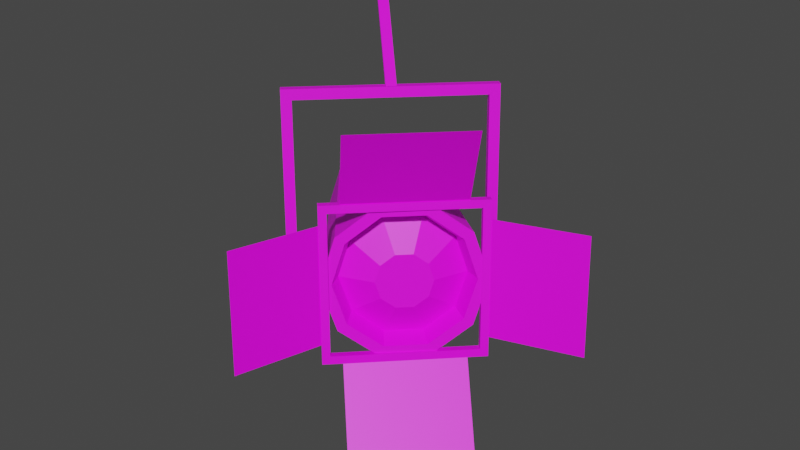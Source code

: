 # Source: SpotlightRoof.blend  (saved by Blender 3.5.10; exported with 4.5.12 LTS)
import bpy
from mathutils import Matrix  # noqa: F401  (used for matrix-valued properties, if any)

bpy.ops.wm.read_factory_settings(use_empty=True)
scene = bpy.context.scene
scene.name = 'Scene'

# ---- collections
col_collection = bpy.data.collections.new('Collection'); scene.collection.children.link(col_collection)

# ---- images (referenced by path relative to the original .blend; pixels are not part of the script)
import os
ASSET_DIR = os.environ.get("B2B_ASSET_DIR", "")  # directory of the original .blend (textures are referenced by path, not embedded)
HERE = os.path.dirname(os.path.abspath(__file__))  # packed textures are extracted next to this script under _unpacked/

def load_image(name, relpath, width, height, colorspace="sRGB"):
    """Load a texture the original file referenced (path relative to the .blend, or extracted next to this script)."""
    p = next((c for c in (os.path.join(HERE, relpath), os.path.join(ASSET_DIR, relpath)) if relpath and os.path.exists(c)), "")
    if p:
        img = bpy.data.images.load(p, check_existing=True)
        img.name = name
    else:  # same state as the original file: an image datablock whose file is absent (Cycles renders it pink)
        img = bpy.data.images.new(name, width, height)
        img.source = "FILE"
        img.filepath = "//" + (relpath or name)
    img.colorspace_settings.name = colorspace
    return img
img_pixel_palette_256x256_png = load_image('pixel_palette_256x256.png', 'pixel_palette_256x256.png', 1024, 1024, 'sRGB')

# ---- materials (node trees are filled in below, after node groups)
mat_material_001 = bpy.data.materials.new('Material.001')
mat_material_001.use_transparent_shadow = False

# ---- material node trees
mat_material_001.use_nodes = True; mat_material_001.node_tree.nodes.clear()
_N = mat_material_001.node_tree.nodes; _L = mat_material_001.node_tree.links
n0 = _N.new('ShaderNodeBsdfPrincipled'); n0.name = 'Principled BSDF'; n0.location = (10, 300)
n0.distribution = 'GGX'
n0.subsurface_method = 'RANDOM_WALK_SKIN'
n0.inputs[3].default_value = 1.45
n0.inputs[27].default_value = (0.0, 0.0, 0.0, 1.0)
n0.inputs[28].default_value = 1.0
n1 = _N.new('ShaderNodeOutputMaterial'); n1.name = 'Material Output'; n1.location = (300, 300)
n2 = _N.new('ShaderNodeTexImage'); n2.name = 'Image Texture'; n2.location = (-424, 73)
n2.image = img_pixel_palette_256x256_png
_L.new(n0.outputs[0], n1.inputs[0])
_L.new(n2.outputs[0], n0.inputs[0])
n1.is_active_output = True

# ---- world
world_world = bpy.data.worlds.new('World'); scene.world = world_world
world_world.use_nodes = True; world_world.node_tree.nodes.clear()
_N = world_world.node_tree.nodes; _L = world_world.node_tree.links
n0 = _N.new('ShaderNodeOutputWorld'); n0.name = 'World Output'; n0.location = (300, 300)
n1 = _N.new('ShaderNodeBackground'); n1.name = 'Background'; n1.location = (10, 300)
n1.inputs[0].default_value = (0.05088, 0.05088, 0.05088, 1.0)
_L.new(n1.outputs[0], n0.inputs[0])
n0.is_active_output = True
world_world.color = (0.05088, 0.05088, 0.05088)
world_world.use_sun_shadow = False
world_world.sun_shadow_jitter_overblur = 0.0

# ---- meshes
me_cylinder = bpy.data.meshes.new('Cylinder')
me_cylinder.from_pydata([(0.0, 0.2, 1.949), (0.1414, 0.1414, 1.949), (0.2, 0.0, 1.949), (0.008716, -0.7131, 1.962), (-0.008716, -0.6957, 2.383), (-0.6957, -0.01405, 1.839), (-0.7131, 0.003311, 2.26), (0.7131, -0.003311, 1.962), (0.6957, 0.01405, 2.383), (0.008716, 0.6957, 1.839), (-0.008716, 0.7131, 2.26), (-0.3979, 1.178, 2.577), (1.244, -0.3382, 2.854), (-0.4441, 1.076, 2.258), (1.19, -0.458, 2.478), (-0.6212, 0.8663, 2.06), (0.9811, -0.7056, 2.245), (-0.8613, 0.6279, 2.06), (0.6982, -0.9863, 2.245), (-1.073, 0.4525, 2.258), (0.449, -1.193, 2.477), (-1.175, 0.4069, 2.577), (0.3287, -1.247, 2.854), (-1.129, 0.5085, 2.896), (0.3832, -1.127, 3.23), (-0.9517, 0.7187, 3.094), (0.5917, -0.8794, 3.462), (-0.7116, 0.957, 3.094), (0.8746, -0.5986, 3.462), (-0.5, 1.132, 2.896), (1.124, -0.3919, 3.23), (1.255, -0.4035, 2.416), (1.319, -0.2642, 2.854), (1.013, -0.6914, 2.146), (0.6839, -1.018, 2.146), (0.394, -1.258, 2.416), (0.2541, -1.321, 2.854), (0.3175, -1.181, 3.291), (0.56, -0.8936, 3.562), (0.889, -0.567, 3.562), (1.179, -0.3266, 3.291), (0.9123, -0.6142, 2.675), (0.9347, -0.565, 2.829), (0.8266, -0.7159, 2.579), (0.7104, -0.8312, 2.579), (0.608, -0.9161, 2.675), (0.5586, -0.9382, 2.829), (0.581, -0.889, 2.984), (0.6666, -0.7873, 3.079), (0.7828, -0.672, 3.079), (0.8852, -0.587, 2.984), (1.009, -0.3506, 2.491), (1.059, -0.2428, 2.829), (0.8218, -0.5734, 2.281), (0.5672, -0.826, 2.281), (0.343, -1.012, 2.491), (0.2347, -1.06, 2.829), (0.2837, -0.9526, 3.168), (0.4714, -0.7298, 3.377), (0.726, -0.4771, 3.377), (0.9503, -0.2911, 3.168), (-0.3606, 1.215, 2.577), (-0.4113, 1.104, 2.227), (-0.6053, 0.8733, 2.011), (-0.8685, 0.6121, 2.011), (-1.1, 0.4198, 2.227), (-1.212, 0.3698, 2.577), (-1.162, 0.4813, 2.927), (-0.9676, 0.7116, 3.143), (-0.7044, 0.9728, 3.143), (-0.4725, 1.165, 2.927), (-0.4717, 1.175, 2.571), (-0.5133, 1.083, 2.284), (-0.6726, 0.8941, 2.106), (-0.8888, 0.6796, 2.106), (-1.079, 0.5217, 2.283), (-1.171, 0.4806, 2.571), (-1.129, 0.5722, 2.858), (-0.9701, 0.7613, 3.036), (-0.754, 0.9758, 3.036), (-0.5636, 1.134, 2.858), (0.3334, -1.3, 2.178), (0.3869, -1.351, 2.187), (0.2261, -1.179, 3.518), (0.2796, -1.231, 3.527), (1.274, -0.3314, 2.166), (1.328, -0.3832, 2.175), (1.167, -0.2105, 3.506), (1.22, -0.2623, 3.515), (0.3406, -1.412, 2.113), (0.2213, -1.278, 3.603), (1.267, -0.2018, 3.589), (1.386, -0.3362, 2.1), (0.1679, -1.226, 3.594), (0.2871, -1.36, 2.104), (1.213, -0.1499, 3.58), (1.332, -0.2843, 2.091), (0.3453, -1.137, 3.6), (1.129, -0.3298, 3.59), (0.3409, -1.132, 3.599), (1.125, -0.3255, 3.589), (0.6421, -1.415, 4.404), (0.6377, -1.411, 4.403), (1.422, -0.6038, 4.393), (1.426, -0.6081, 4.394), (1.275, -0.2121, 3.402), (1.364, -0.3129, 2.285), (1.27, -0.2078, 3.401), (1.36, -0.3086, 2.284), (2.154, -0.01969, 3.455), (2.149, -0.01537, 3.454), (2.239, -0.1162, 2.337), (2.243, -0.1205, 2.338), (0.319, -1.389, 2.298), (0.2296, -1.288, 3.415), (0.2251, -1.284, 3.415), (0.3145, -1.384, 2.298), (0.05896, -2.167, 3.481), (0.1484, -2.268, 2.364), (0.1528, -2.272, 2.365), (0.06341, -2.171, 3.482), (0.4645, -1.271, 2.111), (1.248, -0.4642, 2.1), (0.4601, -1.267, 2.11), (1.244, -0.4598, 2.1), (0.8761, -1.679, 1.425), (0.8806, -1.684, 1.426), (1.664, -0.8769, 1.416), (1.66, -0.8726, 1.415), (-0.8482, -0.5016, 2.135), (-0.7733, -0.5741, 2.147), (-0.9984, -0.3322, 4.011), (-0.9235, -0.4048, 4.023), (0.4687, 0.854, 2.118), (0.5436, 0.7814, 2.13), (0.3185, 1.023, 3.994), (0.3934, 0.9508, 4.007), (-0.8381, -0.6589, 2.044), (-1.005, -0.4707, 4.129), (0.4582, 1.035, 4.11), (0.6251, 0.8473, 2.025), (-1.08, -0.3981, 4.116), (-0.913, -0.5863, 2.031), (0.3833, 1.108, 4.097), (0.5503, 0.9199, 2.012), (-0.3243, 0.2585, 4.117), (-0.2511, 0.3339, 4.116), (-0.3849, 0.3173, 4.107), (-0.3117, 0.3926, 4.106), (-0.3243, 0.2585, 4.117), (-0.2511, 0.3339, 4.116), (-1.201, 1.122, 5.001), (-1.262, 1.18, 4.991), (-1.189, 1.256, 4.99), (-1.128, 1.197, 5.001)], [(1, 0), (2, 1)], [(3, 4, 6, 5), (5, 6, 10, 9), (9, 10, 8, 7), (7, 8, 4, 3), (5, 9, 7, 3), (10, 6, 4, 8), (61, 32, 31, 62), (62, 31, 33, 63), (63, 33, 34, 64), (64, 34, 35, 65), (65, 35, 36, 66), (66, 36, 37, 67), (67, 37, 38, 68), (68, 38, 39, 69), (14, 12, 52, 51), (69, 39, 40, 70), (70, 40, 32, 61), (19, 21, 76, 75), (12, 14, 31, 32), (14, 16, 33, 31), (16, 18, 34, 33), (18, 20, 35, 34), (20, 22, 36, 35), (22, 24, 37, 36), (24, 26, 38, 37), (26, 28, 39, 38), (28, 30, 40, 39), (30, 12, 32, 40), (41, 42, 50, 49, 48, 47, 46, 45, 44, 43), (28, 26, 58, 59), (22, 20, 55, 56), (16, 14, 51, 53), (30, 28, 59, 60), (24, 22, 56, 57), (18, 16, 53, 54), (12, 30, 60, 52), (26, 24, 57, 58), (20, 18, 54, 55), (42, 41, 51, 52), (41, 43, 53, 51), (43, 44, 54, 53), (44, 45, 55, 54), (45, 46, 56, 55), (46, 47, 57, 56), (47, 48, 58, 57), (48, 49, 59, 58), (49, 50, 60, 59), (50, 42, 52, 60), (13, 11, 61, 62), (15, 13, 62, 63), (17, 15, 63, 64), (19, 17, 64, 65), (21, 19, 65, 66), (23, 21, 66, 67), (25, 23, 67, 68), (27, 25, 68, 69), (29, 27, 69, 70), (11, 29, 70, 61), (71, 72, 73, 74, 75, 76, 77, 78, 79, 80), (13, 15, 73, 72), (27, 29, 80, 79), (21, 23, 77, 76), (15, 17, 74, 73), (29, 11, 71, 80), (23, 25, 78, 77), (17, 19, 75, 74), (11, 13, 72, 71), (25, 27, 79, 78), (94, 89, 90, 93), (93, 90, 91, 95), (95, 91, 92, 96), (96, 92, 89, 94), (82, 84, 90, 89), (84, 88, 91, 90), (88, 86, 92, 91), (86, 82, 89, 92), (83, 81, 94, 93), (87, 83, 93, 95), (85, 87, 95, 96), (81, 85, 96, 94), (84, 82, 81, 83), (82, 86, 85, 81), (86, 88, 87, 85), (88, 84, 83, 87), (99, 100, 98, 97), (102, 101, 104, 103), (100, 99, 102, 103), (97, 98, 104, 101), (99, 97, 101, 102), (98, 100, 103, 104), (107, 108, 106, 105), (110, 109, 112, 111), (105, 106, 112, 109), (107, 105, 109, 110), (106, 108, 111, 112), (108, 107, 110, 111), (116, 115, 114, 113), (118, 119, 120, 117), (113, 114, 120, 119), (115, 116, 118, 117), (114, 115, 117, 120), (116, 113, 119, 118), (124, 123, 121, 122), (128, 127, 126, 125), (123, 124, 128, 125), (121, 123, 125, 126), (122, 121, 126, 127), (124, 122, 127, 128), (142, 137, 138, 141), (141, 138, 139, 143), (143, 139, 140, 144), (144, 140, 137, 142), (130, 132, 138, 137), (132, 136, 139, 138), (136, 134, 140, 139), (134, 130, 137, 140), (131, 129, 142, 141), (135, 131, 141, 143), (133, 135, 143, 144), (129, 133, 144, 142), (132, 130, 129, 131), (130, 134, 133, 129), (134, 136, 135, 133), (136, 132, 131, 135), (145, 146, 154, 151), (146, 145, 149, 150), (152, 151, 154, 153), (147, 145, 151, 152), (146, 148, 153, 154), (148, 147, 152, 153)])
_uv = me_cylinder.uv_layers.new(name='UVMap')
_uv.uv.foreach_set('vector', [0.08038, 0.9365, 0.08038, 0.9365, 0.08038, 0.9365, 0.08038, 0.9365, 0.08038, 0.9365, 0.08038, 0.9365, 0.08038, 0.9365, 0.08038, 0.9365, 0.08038, 0.9365, 0.08038, 0.9365, 0.08038, 0.9365, 0.08038, 0.9365, 0.0846, 0.9431, 0.0846, 0.9431, 0.0846, 0.9431, 0.0846, 0.9431, 0.08038, 0.9365, 0.08038, 0.9365, 0.08038, 0.9365, 0.08038, 0.9365, 0.08038, 0.9365, 0.08038, 0.9365, 0.08038, 0.9365, 0.08038, 0.9365, 0.09037, 0.9206, 0.09037, 0.9206, 0.09037, 0.9206, 0.09037, 0.9206, 0.09037, 0.9206, 0.09037, 0.9206, 0.09037, 0.9206, 0.09037, 0.9206, 0.09037, 0.9206, 0.09037, 0.9206, 0.09037, 0.9206, 0.09037, 0.9206, 0.09037, 0.9206, 0.09037, 0.9206, 0.09037, 0.9206, 0.09037, 0.9206, 0.09037, 0.9206, 0.09037, 0.9206, 0.09037, 0.9206, 0.09037, 0.9206, 0.09037, 0.9206, 0.09037, 0.9206, 0.09037, 0.9206, 0.09037, 0.9206, 0.09037, 0.9206, 0.09037, 0.9206, 0.09037, 0.9206, 0.09037, 0.9206, 0.09037, 0.9206, 0.09037, 0.9206, 0.09037, 0.9206, 0.09037, 0.9206, 0.09037, 0.9206, 0.09037, 0.9206, 0.09037, 0.9206, 0.09037, 0.9206, 0.09037, 0.9206, 0.09037, 0.9206, 0.09037, 0.9206, 0.09037, 0.9206, 0.09037, 0.9206, 0.09037, 0.9206, 0.09037, 0.9206, 0.09037, 0.9206, 0.09037, 0.9206, 0.09037, 0.9206, 0.09037, 0.9206, 0.09037, 0.9206, 0.09037, 0.9206, 0.09037, 0.9206, 0.09037, 0.9206, 0.09037, 0.9206, 0.09037, 0.9206, 0.09037, 0.9206, 0.09037, 0.9206, 0.09037, 0.9206, 0.09037, 0.9206, 0.09037, 0.9206, 0.09037, 0.9206, 0.09037, 0.9206, 0.09037, 0.9206, 0.09037, 0.9206, 0.09037, 0.9206, 0.09037, 0.9206, 0.09037, 0.9206, 0.09037, 0.9206, 0.09037, 0.9206, 0.09037, 0.9206, 0.09037, 0.9206, 0.09037, 0.9206, 0.09037, 0.9206, 0.09037, 0.9206, 0.09037, 0.9206, 0.09037, 0.9206, 0.09037, 0.9206, 0.09037, 0.9206, 0.09037, 0.9206, 0.09037, 0.9206, 0.09037, 0.9206, 0.09037, 0.9206, 0.09037, 0.9206, 0.09037, 0.9206, 0.09037, 0.9206, 0.09037, 0.9206, 0.09037, 0.9206, 0.09037, 0.9206, 0.09037, 0.9206, 0.09037, 0.9206, 0.4338, 0.532, 0.4338, 0.532, 0.4338, 0.532, 0.4338, 0.532, 0.4338, 0.532, 0.4338, 0.532, 0.4338, 0.532, 0.4338, 0.532, 0.4338, 0.532, 0.4338, 0.532, 0.09037, 0.9206, 0.09037, 0.9206, 0.09037, 0.9206, 0.09037, 0.9206, 0.09037, 0.9206, 0.09037, 0.9206, 0.09037, 0.9206, 0.09037, 0.9206, 0.09037, 0.9206, 0.09037, 0.9206, 0.09037, 0.9206, 0.09037, 0.9206, 0.09037, 0.9206, 0.09037, 0.9206, 0.09037, 0.9206, 0.09037, 0.9206, 0.09037, 0.9206, 0.09037, 0.9206, 0.09037, 0.9206, 0.09037, 0.9206, 0.09037, 0.9206, 0.09037, 0.9206, 0.09037, 0.9206, 0.09037, 0.9206, 0.09037, 0.9206, 0.09037, 0.9206, 0.09037, 0.9206, 0.09037, 0.9206, 0.09037, 0.9206, 0.09037, 0.9206, 0.09037, 0.9206, 0.09037, 0.9206, 0.09037, 0.9206, 0.09037, 0.9206, 0.09037, 0.9206, 0.09037, 0.9206, 0.7082, 0.5597, 0.7082, 0.5597, 0.7082, 0.5597, 0.7082, 0.5597, 0.7082, 0.5597, 0.7082, 0.5597, 0.7082, 0.5597, 0.7082, 0.5597, 0.7082, 0.5597, 0.7082, 0.5597, 0.7082, 0.5597, 0.7082, 0.5597, 0.7082, 0.5597, 0.7082, 0.5597, 0.7082, 0.5597, 0.7082, 0.5597, 0.7082, 0.5597, 0.7082, 0.5597, 0.7082, 0.5597, 0.7082, 0.5597, 0.7082, 0.5597, 0.7082, 0.5597, 0.7082, 0.5597, 0.7082, 0.5597, 0.7082, 0.5597, 0.7082, 0.5597, 0.7082, 0.5597, 0.7082, 0.5597, 0.7082, 0.5597, 0.7082, 0.5597, 0.7082, 0.5597, 0.7082, 0.5597, 0.7082, 0.5597, 0.7082, 0.5597, 0.7082, 0.5597, 0.7082, 0.5597, 0.7082, 0.5597, 0.7082, 0.5597, 0.7082, 0.5597, 0.7082, 0.5597, 0.09037, 0.9206, 0.09037, 0.9206, 0.09037, 0.9206, 0.09037, 0.9206, 0.09037, 0.9206, 0.09037, 0.9206, 0.09037, 0.9206, 0.09037, 0.9206, 0.09037, 0.9206, 0.09037, 0.9206, 0.09037, 0.9206, 0.09037, 0.9206, 0.09037, 0.9206, 0.09037, 0.9206, 0.09037, 0.9206, 0.09037, 0.9206, 0.09037, 0.9206, 0.09037, 0.9206, 0.09037, 0.9206, 0.09037, 0.9206, 0.09037, 0.9206, 0.09037, 0.9206, 0.09037, 0.9206, 0.09037, 0.9206, 0.09037, 0.9206, 0.09037, 0.9206, 0.09037, 0.9206, 0.09037, 0.9206, 0.09037, 0.9206, 0.09037, 0.9206, 0.09037, 0.9206, 0.09037, 0.9206, 0.09037, 0.9206, 0.09037, 0.9206, 0.09037, 0.9206, 0.09037, 0.9206, 0.09037, 0.9206, 0.09037, 0.9206, 0.09037, 0.9206, 0.09037, 0.9206, 0.09037, 0.9206, 0.09037, 0.9206, 0.09037, 0.9206, 0.09037, 0.9206, 0.09037, 0.9206, 0.09037, 0.9206, 0.09037, 0.9206, 0.09037, 0.9206, 0.09037, 0.9206, 0.09037, 0.9206, 0.09037, 0.9206, 0.09037, 0.9206, 0.09037, 0.9206, 0.09037, 0.9206, 0.09037, 0.9206, 0.09037, 0.9206, 0.09037, 0.9206, 0.09037, 0.9206, 0.09037, 0.9206, 0.09037, 0.9206, 0.09037, 0.9206, 0.09037, 0.9206, 0.09037, 0.9206, 0.09037, 0.9206, 0.09037, 0.9206, 0.09037, 0.9206, 0.09037, 0.9206, 0.09037, 0.9206, 0.09037, 0.9206, 0.09037, 0.9206, 0.09037, 0.9206, 0.09037, 0.9206, 0.09037, 0.9206, 0.09037, 0.9206, 0.09037, 0.9206, 0.09037, 0.9206, 0.09037, 0.9206, 0.09037, 0.9206, 0.09037, 0.9206, 0.09037, 0.9206, 0.09037, 0.9206, 0.09037, 0.9206, 0.09037, 0.9206, 0.09037, 0.9206, 0.09037, 0.9206, 0.09037, 0.9206, 0.06238, 0.8021, 0.06238, 0.8021, 0.06238, 0.8021, 0.06238, 0.8021, 0.06238, 0.8021, 0.06238, 0.8021, 0.06238, 0.8021, 0.06238, 0.8021, 0.06238, 0.8021, 0.06238, 0.8021, 0.06238, 0.8021, 0.06238, 0.8021, 0.06238, 0.8021, 0.06238, 0.8021, 0.06238, 0.8021, 0.06238, 0.8021, 0.06238, 0.8021, 0.06238, 0.8021, 0.06238, 0.8021, 0.06238, 0.8021, 0.06238, 0.8021, 0.06238, 0.8021, 0.06238, 0.8021, 0.06238, 0.8021, 0.06238, 0.8021, 0.06238, 0.8021, 0.06238, 0.8021, 0.06238, 0.8021, 0.06238, 0.8021, 0.06238, 0.8021, 0.06238, 0.8021, 0.06238, 0.8021, 0.06238, 0.8021, 0.06238, 0.8021, 0.06238, 0.8021, 0.06238, 0.8021, 0.06238, 0.8021, 0.06238, 0.8021, 0.06238, 0.8021, 0.06238, 0.8021, 0.06238, 0.8021, 0.06238, 0.8021, 0.06238, 0.8021, 0.06238, 0.8021, 0.06238, 0.8021, 0.06238, 0.8021, 0.06238, 0.8021, 0.06238, 0.8021, 0.06238, 0.8021, 0.06238, 0.8021, 0.06238, 0.8021, 0.06238, 0.8021, 0.06238, 0.8021, 0.06238, 0.8021, 0.06238, 0.8021, 0.06238, 0.8021, 0.06238, 0.8021, 0.06238, 0.8021, 0.06238, 0.8021, 0.06238, 0.8021, 0.06238, 0.8021, 0.06238, 0.8021, 0.06238, 0.8021, 0.06238, 0.8021, 0.0846, 0.9431, 0.0846, 0.9431, 0.0846, 0.9431, 0.0846, 0.9431, 0.0846, 0.8122, 0.0846, 0.8122, 0.0846, 0.8122, 0.0846, 0.8122, 0.0846, 0.8122, 0.0846, 0.8122, 0.0846, 0.8122, 0.0846, 0.8122, 0.0846, 0.8122, 0.0846, 0.8122, 0.0846, 0.8122, 0.0846, 0.8122, 0.0846, 0.8122, 0.0846, 0.8122, 0.0846, 0.8122, 0.0846, 0.8122, 0.0846, 0.8122, 0.0846, 0.8122, 0.0846, 0.8122, 0.0846, 0.8122, 0.0846, 0.9431, 0.0846, 0.9431, 0.0846, 0.9431, 0.0846, 0.9431, 0.0846, 0.8122, 0.0846, 0.8122, 0.0846, 0.8122, 0.0846, 0.8122, 0.0846, 0.8122, 0.0846, 0.8122, 0.0846, 0.8122, 0.0846, 0.8122, 0.0846, 0.8122, 0.0846, 0.8122, 0.0846, 0.8122, 0.0846, 0.8122, 0.0846, 0.8122, 0.0846, 0.8122, 0.0846, 0.8122, 0.0846, 0.8122, 0.0846, 0.8122, 0.0846, 0.8122, 0.0846, 0.8122, 0.0846, 0.8122, 0.0846, 0.9431, 0.0846, 0.9431, 0.0846, 0.9431, 0.0846, 0.9431, 0.0846, 0.8122, 0.0846, 0.8122, 0.0846, 0.8122, 0.0846, 0.8122, 0.0846, 0.8122, 0.0846, 0.8122, 0.0846, 0.8122, 0.0846, 0.8122, 0.0846, 0.8122, 0.0846, 0.8122, 0.0846, 0.8122, 0.0846, 0.8122, 0.0846, 0.8122, 0.0846, 0.8122, 0.0846, 0.8122, 0.0846, 0.8122, 0.0846, 0.8122, 0.0846, 0.8122, 0.0846, 0.8122, 0.0846, 0.8122, 0.375, 0.75, 0.375, 1.0, 0.625, 1.0, 0.625, 0.75, 0.0846, 0.8122, 0.0846, 0.8122, 0.0846, 0.8122, 0.0846, 0.8122, 0.0846, 0.8122, 0.0846, 0.8122, 0.0846, 0.8122, 0.0846, 0.8122, 0.0846, 0.8122, 0.0846, 0.8122, 0.0846, 0.8122, 0.0846, 0.8122, 0.0846, 0.8122, 0.0846, 0.8122, 0.0846, 0.8122, 0.0846, 0.8122, 0.0846, 0.8122, 0.0846, 0.8122, 0.0846, 0.8122, 0.0846, 0.8122, 0.06238, 0.8021, 0.06238, 0.8021, 0.06238, 0.8021, 0.06238, 0.8021, 0.06238, 0.8021, 0.06238, 0.8021, 0.06238, 0.8021, 0.06238, 0.8021, 0.06238, 0.8021, 0.06238, 0.8021, 0.06238, 0.8021, 0.06238, 0.8021, 0.06238, 0.8021, 0.06238, 0.8021, 0.06238, 0.8021, 0.06238, 0.8021, 0.06238, 0.8021, 0.06238, 0.8021, 0.06238, 0.8021, 0.06238, 0.8021, 0.06238, 0.8021, 0.06238, 0.8021, 0.06238, 0.8021, 0.06238, 0.8021, 0.06238, 0.8021, 0.06238, 0.8021, 0.06238, 0.8021, 0.06238, 0.8021, 0.06238, 0.8021, 0.06238, 0.8021, 0.06238, 0.8021, 0.06238, 0.8021, 0.06238, 0.8021, 0.06238, 0.8021, 0.06238, 0.8021, 0.06238, 0.8021, 0.06238, 0.8021, 0.06238, 0.8021, 0.06238, 0.8021, 0.06238, 0.8021, 0.06238, 0.8021, 0.06238, 0.8021, 0.06238, 0.8021, 0.06238, 0.8021, 0.06238, 0.8021, 0.06238, 0.8021, 0.06238, 0.8021, 0.06238, 0.8021, 0.06238, 0.8021, 0.06238, 0.8021, 0.06238, 0.8021, 0.06238, 0.8021, 0.06238, 0.8021, 0.06238, 0.8021, 0.06238, 0.8021, 0.06238, 0.8021, 0.06238, 0.8021, 0.06238, 0.8021, 0.06238, 0.8021, 0.06238, 0.8021, 0.06238, 0.8021, 0.06238, 0.8021, 0.06238, 0.8021, 0.06238, 0.8021, 0.06392, 0.7913, 0.06392, 0.7913, 0.06392, 0.7913, 0.06392, 0.7913, 0.06238, 0.8021, 0.06238, 0.8021, 0.06238, 0.8021, 0.06238, 0.8021, 0.06392, 0.7913, 0.06392, 0.7913, 0.06392, 0.7913, 0.06392, 0.7913, 0.06392, 0.7913, 0.06392, 0.7913, 0.06392, 0.7913, 0.06392, 0.7913, 0.06392, 0.7913, 0.06392, 0.7913, 0.06392, 0.7913, 0.06392, 0.7913, 0.06392, 0.7913, 0.06392, 0.7913, 0.06392, 0.7913, 0.06392, 0.7913])
me_cylinder.materials.append(mat_material_001)
me_cylinder.update()

# ---- objects
ob_cylinder = bpy.data.objects.new('Cylinder', me_cylinder)

# ---- transforms, parenting, visibility, modifiers, constraints
ob_cylinder.location = (0.0, 0.0, 3.0)

# ---- collection membership
col_collection.objects.link(ob_cylinder)

# ---- scene / render settings (as saved in the file)
scene.frame_start = 1; scene.frame_end = 250; scene.frame_set(0)
scene.render.engine = 'BLENDER_EEVEE_NEXT'
scene.cycles.sampling_pattern = 'TABULATED_SOBOL'
scene.view_settings.view_transform = 'Filmic'
bpy.context.view_layer.update()

# ---- added for rendering (the .blend has no active camera and no usable light): camera, sun
cam_auto = bpy.data.cameras.new('AutoCamera')
cam_auto.lens = 50.0
cam_auto.sensor_width = 36.0
cam_auto.clip_end = 1000.0
ob_auto_camera = bpy.data.objects.new('AutoCamera', cam_auto)
scene.collection.objects.link(ob_auto_camera)
ob_auto_camera.location = (6.16361, -7.31583, 10.7465)
ob_auto_camera.rotation_euler = (1.09748, -7.21219e-08, 0.694738)
scene.camera = ob_auto_camera
light_auto_sun = bpy.data.lights.new('AutoSun', 'SUN')
light_auto_sun.energy = 3.0
light_auto_sun.angle = 0.0523599
ob_auto_sun = bpy.data.objects.new('AutoSun', light_auto_sun)
scene.collection.objects.link(ob_auto_sun)
ob_auto_sun.rotation_euler = (0.872665, 0.174533, 0.523599)
bpy.context.view_layer.update()

